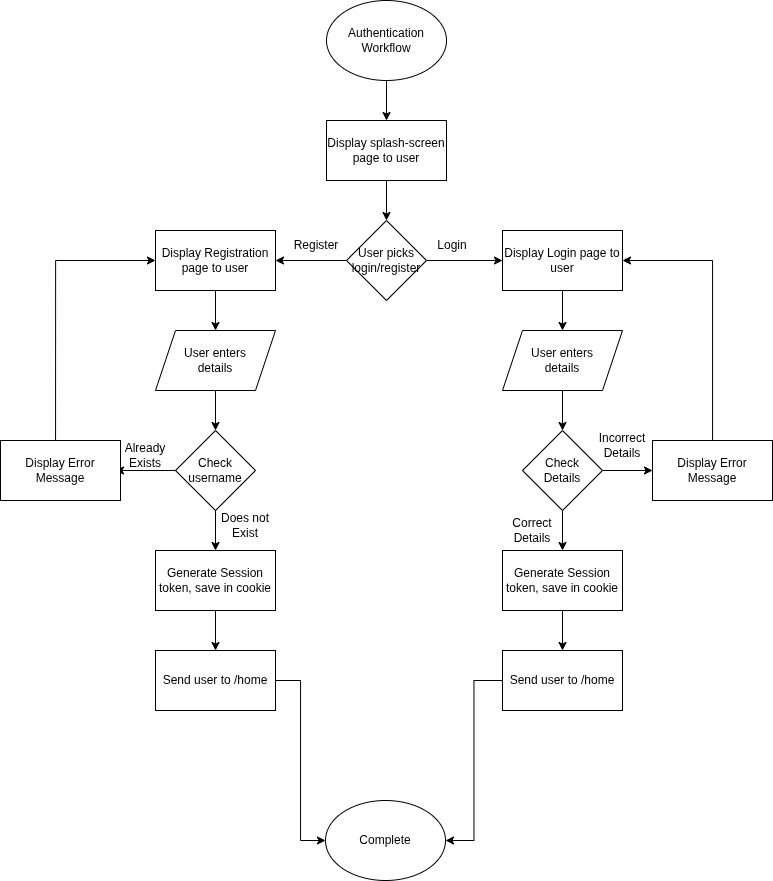

The diagram above was exported from draw.io. Its source (the exported page's mxGraphModel, read from the mxfile embedded in the PNG):
<mxGraphModel dx="1188" dy="774" grid="1" gridSize="10" guides="1" tooltips="1" connect="1" arrows="1" fold="1" page="1" pageScale="1" pageWidth="827" pageHeight="1169" math="0" shadow="0">
  <root>
    <mxCell id="WIyWlLk6GJQsqaUBKTNV-0" />
    <mxCell id="WIyWlLk6GJQsqaUBKTNV-1" parent="WIyWlLk6GJQsqaUBKTNV-0" />
    <mxCell id="60nyGu6jDB0822pntLXC-2" edge="1" parent="WIyWlLk6GJQsqaUBKTNV-1" source="60nyGu6jDB0822pntLXC-0" style="edgeStyle=orthogonalEdgeStyle;rounded=0;orthogonalLoop=1;jettySize=auto;html=1;" target="60nyGu6jDB0822pntLXC-1" value="">
      <mxGeometry relative="1" as="geometry" />
    </mxCell>
    <mxCell id="60nyGu6jDB0822pntLXC-0" parent="WIyWlLk6GJQsqaUBKTNV-1" style="ellipse;whiteSpace=wrap;html=1;" value="Authentication Workflow" vertex="1">
      <mxGeometry height="80" width="120" x="353" y="40" as="geometry" />
    </mxCell>
    <mxCell id="8_E4ggPK2dEkMzYsCDZ4-11" edge="1" parent="WIyWlLk6GJQsqaUBKTNV-1" source="60nyGu6jDB0822pntLXC-1" style="edgeStyle=orthogonalEdgeStyle;rounded=0;orthogonalLoop=1;jettySize=auto;html=1;entryX=0.5;entryY=0;entryDx=0;entryDy=0;" target="8_E4ggPK2dEkMzYsCDZ4-8">
      <mxGeometry relative="1" as="geometry" />
    </mxCell>
    <mxCell id="60nyGu6jDB0822pntLXC-1" parent="WIyWlLk6GJQsqaUBKTNV-1" style="whiteSpace=wrap;html=1;" value="Display splash-screen page to user" vertex="1">
      <mxGeometry height="60" width="120" x="353" y="160" as="geometry" />
    </mxCell>
    <mxCell id="8_E4ggPK2dEkMzYsCDZ4-13" edge="1" parent="WIyWlLk6GJQsqaUBKTNV-1" source="8_E4ggPK2dEkMzYsCDZ4-8" style="edgeStyle=orthogonalEdgeStyle;rounded=0;orthogonalLoop=1;jettySize=auto;html=1;" target="8_E4ggPK2dEkMzYsCDZ4-12" value="">
      <mxGeometry relative="1" as="geometry" />
    </mxCell>
    <mxCell id="8_E4ggPK2dEkMzYsCDZ4-26" edge="1" parent="WIyWlLk6GJQsqaUBKTNV-1" source="8_E4ggPK2dEkMzYsCDZ4-8" style="edgeStyle=orthogonalEdgeStyle;rounded=0;orthogonalLoop=1;jettySize=auto;html=1;" target="8_E4ggPK2dEkMzYsCDZ4-25" value="">
      <mxGeometry relative="1" as="geometry" />
    </mxCell>
    <mxCell id="8_E4ggPK2dEkMzYsCDZ4-8" parent="WIyWlLk6GJQsqaUBKTNV-1" style="rhombus;whiteSpace=wrap;html=1;" value="User picks login/register" vertex="1">
      <mxGeometry height="80" width="80" x="373" y="260" as="geometry" />
    </mxCell>
    <mxCell id="8_E4ggPK2dEkMzYsCDZ4-15" edge="1" parent="WIyWlLk6GJQsqaUBKTNV-1" source="8_E4ggPK2dEkMzYsCDZ4-12" style="edgeStyle=orthogonalEdgeStyle;rounded=0;orthogonalLoop=1;jettySize=auto;html=1;" target="8_E4ggPK2dEkMzYsCDZ4-14" value="">
      <mxGeometry relative="1" as="geometry" />
    </mxCell>
    <mxCell id="8_E4ggPK2dEkMzYsCDZ4-12" parent="WIyWlLk6GJQsqaUBKTNV-1" style="whiteSpace=wrap;html=1;" value="Display Login page to user" vertex="1">
      <mxGeometry height="60" width="120" x="529" y="270" as="geometry" />
    </mxCell>
    <mxCell id="8_E4ggPK2dEkMzYsCDZ4-17" edge="1" parent="WIyWlLk6GJQsqaUBKTNV-1" source="8_E4ggPK2dEkMzYsCDZ4-14" style="edgeStyle=orthogonalEdgeStyle;rounded=0;orthogonalLoop=1;jettySize=auto;html=1;" target="8_E4ggPK2dEkMzYsCDZ4-16" value="">
      <mxGeometry relative="1" as="geometry" />
    </mxCell>
    <mxCell id="8_E4ggPK2dEkMzYsCDZ4-14" parent="WIyWlLk6GJQsqaUBKTNV-1" style="shape=parallelogram;perimeter=parallelogramPerimeter;whiteSpace=wrap;html=1;fixedSize=1;" value="User enters&lt;div&gt;details&lt;/div&gt;" vertex="1">
      <mxGeometry height="60" width="120" x="529" y="370" as="geometry" />
    </mxCell>
    <mxCell id="8_E4ggPK2dEkMzYsCDZ4-19" edge="1" parent="WIyWlLk6GJQsqaUBKTNV-1" source="8_E4ggPK2dEkMzYsCDZ4-16" style="edgeStyle=orthogonalEdgeStyle;rounded=0;orthogonalLoop=1;jettySize=auto;html=1;" target="8_E4ggPK2dEkMzYsCDZ4-18" value="">
      <mxGeometry relative="1" as="geometry" />
    </mxCell>
    <mxCell id="8_E4ggPK2dEkMzYsCDZ4-22" edge="1" parent="WIyWlLk6GJQsqaUBKTNV-1" source="8_E4ggPK2dEkMzYsCDZ4-16" style="edgeStyle=orthogonalEdgeStyle;rounded=0;orthogonalLoop=1;jettySize=auto;html=1;" target="8_E4ggPK2dEkMzYsCDZ4-21" value="">
      <mxGeometry relative="1" as="geometry" />
    </mxCell>
    <mxCell id="8_E4ggPK2dEkMzYsCDZ4-16" parent="WIyWlLk6GJQsqaUBKTNV-1" style="rhombus;whiteSpace=wrap;html=1;" value="Check&lt;br&gt;Details" vertex="1">
      <mxGeometry height="80" width="80" x="549" y="470" as="geometry" />
    </mxCell>
    <mxCell id="8_E4ggPK2dEkMzYsCDZ4-20" edge="1" parent="WIyWlLk6GJQsqaUBKTNV-1" source="8_E4ggPK2dEkMzYsCDZ4-18" style="edgeStyle=orthogonalEdgeStyle;rounded=0;orthogonalLoop=1;jettySize=auto;html=1;entryX=1;entryY=0.5;entryDx=0;entryDy=0;" target="8_E4ggPK2dEkMzYsCDZ4-12">
      <mxGeometry relative="1" as="geometry">
        <Array as="points">
          <mxPoint x="739" y="300" />
        </Array>
      </mxGeometry>
    </mxCell>
    <mxCell id="8_E4ggPK2dEkMzYsCDZ4-18" parent="WIyWlLk6GJQsqaUBKTNV-1" style="whiteSpace=wrap;html=1;" value="Display Error&lt;br&gt;Message" vertex="1">
      <mxGeometry height="60" width="120" x="679" y="480" as="geometry" />
    </mxCell>
    <mxCell id="8_E4ggPK2dEkMzYsCDZ4-24" edge="1" parent="WIyWlLk6GJQsqaUBKTNV-1" source="8_E4ggPK2dEkMzYsCDZ4-21" style="edgeStyle=orthogonalEdgeStyle;rounded=0;orthogonalLoop=1;jettySize=auto;html=1;" target="8_E4ggPK2dEkMzYsCDZ4-23" value="">
      <mxGeometry relative="1" as="geometry" />
    </mxCell>
    <mxCell id="8_E4ggPK2dEkMzYsCDZ4-21" parent="WIyWlLk6GJQsqaUBKTNV-1" style="whiteSpace=wrap;html=1;" value="Generate Session token, save in cookie" vertex="1">
      <mxGeometry height="60" width="120" x="529" y="590" as="geometry" />
    </mxCell>
    <mxCell id="8_E4ggPK2dEkMzYsCDZ4-51" edge="1" parent="WIyWlLk6GJQsqaUBKTNV-1" source="8_E4ggPK2dEkMzYsCDZ4-23" style="edgeStyle=orthogonalEdgeStyle;rounded=0;orthogonalLoop=1;jettySize=auto;html=1;entryX=1;entryY=0.5;entryDx=0;entryDy=0;" target="8_E4ggPK2dEkMzYsCDZ4-49">
      <mxGeometry relative="1" as="geometry" />
    </mxCell>
    <mxCell id="8_E4ggPK2dEkMzYsCDZ4-23" parent="WIyWlLk6GJQsqaUBKTNV-1" style="whiteSpace=wrap;html=1;" value="Send user to /home" vertex="1">
      <mxGeometry height="60" width="120" x="529" y="690" as="geometry" />
    </mxCell>
    <mxCell id="8_E4ggPK2dEkMzYsCDZ4-28" edge="1" parent="WIyWlLk6GJQsqaUBKTNV-1" source="8_E4ggPK2dEkMzYsCDZ4-25" style="edgeStyle=orthogonalEdgeStyle;rounded=0;orthogonalLoop=1;jettySize=auto;html=1;" target="8_E4ggPK2dEkMzYsCDZ4-27" value="">
      <mxGeometry relative="1" as="geometry" />
    </mxCell>
    <mxCell id="8_E4ggPK2dEkMzYsCDZ4-25" parent="WIyWlLk6GJQsqaUBKTNV-1" style="whiteSpace=wrap;html=1;" value="Display Registration page to user" vertex="1">
      <mxGeometry height="60" width="120" x="182" y="270" as="geometry" />
    </mxCell>
    <mxCell id="8_E4ggPK2dEkMzYsCDZ4-30" edge="1" parent="WIyWlLk6GJQsqaUBKTNV-1" source="8_E4ggPK2dEkMzYsCDZ4-27" style="edgeStyle=orthogonalEdgeStyle;rounded=0;orthogonalLoop=1;jettySize=auto;html=1;" target="8_E4ggPK2dEkMzYsCDZ4-29" value="">
      <mxGeometry relative="1" as="geometry" />
    </mxCell>
    <mxCell id="8_E4ggPK2dEkMzYsCDZ4-27" parent="WIyWlLk6GJQsqaUBKTNV-1" style="shape=parallelogram;perimeter=parallelogramPerimeter;whiteSpace=wrap;html=1;fixedSize=1;" value="User enters&lt;div&gt;details&lt;/div&gt;" vertex="1">
      <mxGeometry height="60" width="120" x="182" y="370" as="geometry" />
    </mxCell>
    <mxCell id="8_E4ggPK2dEkMzYsCDZ4-34" edge="1" parent="WIyWlLk6GJQsqaUBKTNV-1" source="8_E4ggPK2dEkMzYsCDZ4-29" style="edgeStyle=orthogonalEdgeStyle;rounded=0;orthogonalLoop=1;jettySize=auto;html=1;" value="">
      <mxGeometry relative="1" as="geometry">
        <mxPoint x="142" y="509.9999999999998" as="targetPoint" />
      </mxGeometry>
    </mxCell>
    <mxCell id="8_E4ggPK2dEkMzYsCDZ4-42" edge="1" parent="WIyWlLk6GJQsqaUBKTNV-1" source="8_E4ggPK2dEkMzYsCDZ4-29" style="edgeStyle=orthogonalEdgeStyle;rounded=0;orthogonalLoop=1;jettySize=auto;html=1;entryX=0.5;entryY=0;entryDx=0;entryDy=0;" target="8_E4ggPK2dEkMzYsCDZ4-40">
      <mxGeometry relative="1" as="geometry" />
    </mxCell>
    <mxCell id="8_E4ggPK2dEkMzYsCDZ4-29" parent="WIyWlLk6GJQsqaUBKTNV-1" style="rhombus;whiteSpace=wrap;html=1;" value="Check username" vertex="1">
      <mxGeometry height="80" width="80" x="202" y="470" as="geometry" />
    </mxCell>
    <mxCell id="8_E4ggPK2dEkMzYsCDZ4-35" edge="1" parent="WIyWlLk6GJQsqaUBKTNV-1" style="edgeStyle=orthogonalEdgeStyle;rounded=0;orthogonalLoop=1;jettySize=auto;html=1;entryX=0;entryY=0.5;entryDx=0;entryDy=0;" target="8_E4ggPK2dEkMzYsCDZ4-25">
      <mxGeometry relative="1" as="geometry">
        <Array as="points">
          <mxPoint x="82" y="300" />
        </Array>
        <mxPoint x="82.05882352941171" y="479.9999999999998" as="sourcePoint" />
      </mxGeometry>
    </mxCell>
    <mxCell id="8_E4ggPK2dEkMzYsCDZ4-33" parent="WIyWlLk6GJQsqaUBKTNV-1" style="whiteSpace=wrap;html=1;" value="Display Error Message" vertex="1">
      <mxGeometry height="60" width="120" x="27" y="480" as="geometry" />
    </mxCell>
    <mxCell id="8_E4ggPK2dEkMzYsCDZ4-39" edge="1" parent="WIyWlLk6GJQsqaUBKTNV-1" source="8_E4ggPK2dEkMzYsCDZ4-40" style="edgeStyle=orthogonalEdgeStyle;rounded=0;orthogonalLoop=1;jettySize=auto;html=1;" target="8_E4ggPK2dEkMzYsCDZ4-41" value="">
      <mxGeometry relative="1" as="geometry" />
    </mxCell>
    <mxCell id="8_E4ggPK2dEkMzYsCDZ4-40" parent="WIyWlLk6GJQsqaUBKTNV-1" style="whiteSpace=wrap;html=1;" value="Generate Session token, save in cookie" vertex="1">
      <mxGeometry height="60" width="120" x="182" y="590" as="geometry" />
    </mxCell>
    <mxCell id="8_E4ggPK2dEkMzYsCDZ4-50" edge="1" parent="WIyWlLk6GJQsqaUBKTNV-1" source="8_E4ggPK2dEkMzYsCDZ4-41" style="edgeStyle=orthogonalEdgeStyle;rounded=0;orthogonalLoop=1;jettySize=auto;html=1;entryX=0;entryY=0.5;entryDx=0;entryDy=0;" target="8_E4ggPK2dEkMzYsCDZ4-49">
      <mxGeometry relative="1" as="geometry" />
    </mxCell>
    <mxCell id="8_E4ggPK2dEkMzYsCDZ4-41" parent="WIyWlLk6GJQsqaUBKTNV-1" style="whiteSpace=wrap;html=1;" value="Send user to /home" vertex="1">
      <mxGeometry height="60" width="120" x="182" y="690" as="geometry" />
    </mxCell>
    <mxCell id="8_E4ggPK2dEkMzYsCDZ4-43" parent="WIyWlLk6GJQsqaUBKTNV-1" style="text;html=1;whiteSpace=wrap;strokeColor=none;fillColor=none;align=center;verticalAlign=middle;rounded=0;" value="Incorrect Details" vertex="1">
      <mxGeometry height="30" width="60" x="619" y="470" as="geometry" />
    </mxCell>
    <mxCell id="8_E4ggPK2dEkMzYsCDZ4-44" parent="WIyWlLk6GJQsqaUBKTNV-1" style="text;html=1;whiteSpace=wrap;strokeColor=none;fillColor=none;align=center;verticalAlign=middle;rounded=0;" value="Correct Details" vertex="1">
      <mxGeometry height="30" width="60" x="529" y="555" as="geometry" />
    </mxCell>
    <mxCell id="8_E4ggPK2dEkMzYsCDZ4-45" parent="WIyWlLk6GJQsqaUBKTNV-1" style="text;html=1;whiteSpace=wrap;strokeColor=none;fillColor=none;align=center;verticalAlign=middle;rounded=0;" value="Login" vertex="1">
      <mxGeometry height="30" width="60" x="449" y="270" as="geometry" />
    </mxCell>
    <mxCell id="8_E4ggPK2dEkMzYsCDZ4-46" parent="WIyWlLk6GJQsqaUBKTNV-1" style="text;html=1;whiteSpace=wrap;strokeColor=none;fillColor=none;align=center;verticalAlign=middle;rounded=0;" value="Register" vertex="1">
      <mxGeometry height="30" width="60" x="313" y="270" as="geometry" />
    </mxCell>
    <mxCell id="8_E4ggPK2dEkMzYsCDZ4-47" parent="WIyWlLk6GJQsqaUBKTNV-1" style="text;html=1;whiteSpace=wrap;strokeColor=none;fillColor=none;align=center;verticalAlign=middle;rounded=0;" value="Already Exists" vertex="1">
      <mxGeometry height="30" width="60" x="142" y="480" as="geometry" />
    </mxCell>
    <mxCell id="8_E4ggPK2dEkMzYsCDZ4-48" parent="WIyWlLk6GJQsqaUBKTNV-1" style="text;html=1;whiteSpace=wrap;strokeColor=none;fillColor=none;align=center;verticalAlign=middle;rounded=0;" value="Does not Exist" vertex="1">
      <mxGeometry height="30" width="60" x="242" y="550" as="geometry" />
    </mxCell>
    <mxCell id="8_E4ggPK2dEkMzYsCDZ4-49" parent="WIyWlLk6GJQsqaUBKTNV-1" style="ellipse;whiteSpace=wrap;html=1;" value="Complete" vertex="1">
      <mxGeometry height="80" width="120" x="352" y="840" as="geometry" />
    </mxCell>
  </root>
</mxGraphModel>